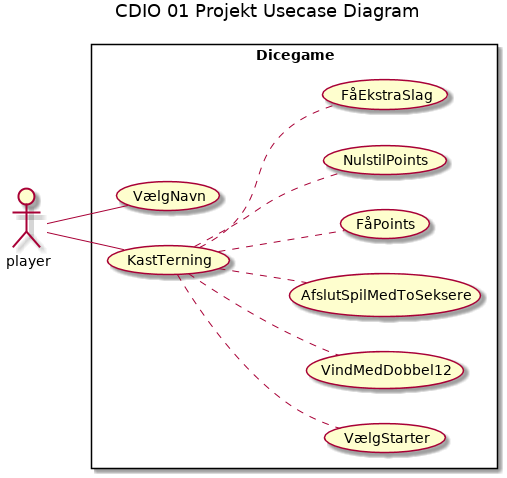

The diagram above was rendered by PlantUML. Its source (embedded in the PNG):
@startuml
title CDIO 01 Projekt Usecase Diagram
left to right direction
actor player as p
rectangle Dicegame{
	p - (VælgNavn)
	p -- (KastTerning)
	(KastTerning) .. (VælgStarter)
	(KastTerning) .. (VindMedDobbel12)
	(KastTerning) .. (AfslutSpilMedToSeksere)
	(KastTerning) .. (FåPoints)
	(KastTerning) .. (NulstilPoints)
	(KastTerning) .. (FåEkstraSlag)
}
@enduml